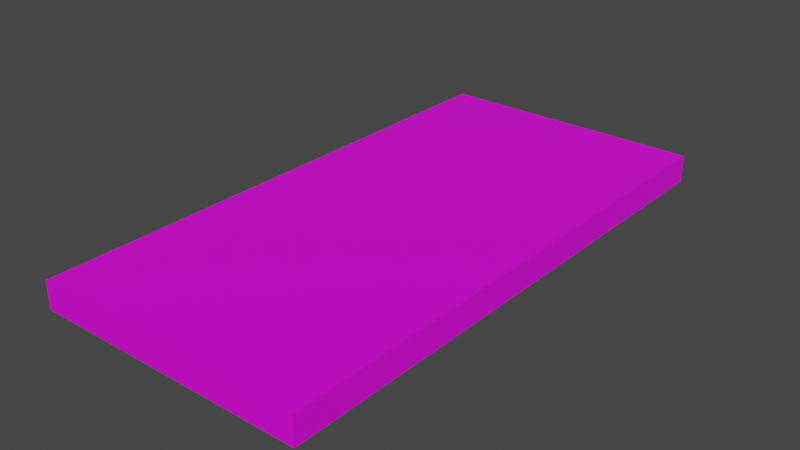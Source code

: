 # Source: TableTop.blend  (saved by Blender 2.82.7; exported with 4.5.12 LTS)
import bpy
from mathutils import Matrix  # noqa: F401  (used for matrix-valued properties, if any)

bpy.ops.wm.read_factory_settings(use_empty=True)
scene = bpy.context.scene
scene.name = 'Scene'

# ---- images (referenced by path relative to the original .blend; pixels are not part of the script)
import os
ASSET_DIR = os.environ.get("B2B_ASSET_DIR", "")  # directory of the original .blend (textures are referenced by path, not embedded)
HERE = os.path.dirname(os.path.abspath(__file__))  # packed textures are extracted next to this script under _unpacked/

def load_image(name, relpath, width, height, colorspace="sRGB"):
    """Load a texture the original file referenced (path relative to the .blend, or extracted next to this script)."""
    p = next((c for c in (os.path.join(HERE, relpath), os.path.join(ASSET_DIR, relpath)) if relpath and os.path.exists(c)), "")
    if p:
        img = bpy.data.images.load(p, check_existing=True)
        img.name = name
    else:  # same state as the original file: an image datablock whose file is absent (Cycles renders it pink)
        img = bpy.data.images.new(name, width, height)
        img.source = "FILE"
        img.filepath = "//" + (relpath or name)
    img.colorspace_settings.name = colorspace
    return img
img_wood_020_basecolor_jpg = load_image('Wood_020_basecolor.jpg', 'Wood_020_basecolor.jpg', 1024, 1024, 'sRGB')

# ---- materials (node trees are filled in below, after node groups)
mat_material = bpy.data.materials.new('Material')
mat_material.alpha_threshold = 0.0
mat_material.use_transparent_shadow = False
mat_material.line_color = (0.0, 0.0, 0.0, 1.0)

# ---- material node trees
mat_material.use_nodes = True; mat_material.node_tree.nodes.clear()
_N = mat_material.node_tree.nodes; _L = mat_material.node_tree.links
n0 = _N.new('ShaderNodeOutputMaterial'); n0.name = 'Material Output'; n0.location = (300, 300)
n1 = _N.new('ShaderNodeBsdfPrincipled'); n1.name = 'Principled BSDF'; n1.location = (10, 300)
n1.distribution = 'GGX'
n1.subsurface_method = 'BURLEY'
n1.inputs[2].default_value = 0.4
n1.inputs[3].default_value = 1.45
n1.inputs[27].default_value = (0.0, 0.0, 0.0, 1.0)
n1.inputs[28].default_value = 1.0
n2 = _N.new('ShaderNodeTexImage'); n2.name = 'Image Texture'; n2.location = (-280, 275)
n2.image = img_wood_020_basecolor_jpg
_L.new(n1.outputs[0], n0.inputs[0])
_L.new(n2.outputs[0], n1.inputs[0])
n0.is_active_output = True

# ---- world
world_world = bpy.data.worlds.new('World'); scene.world = world_world
world_world.use_nodes = True; world_world.node_tree.nodes.clear()
_N = world_world.node_tree.nodes; _L = world_world.node_tree.links
n0 = _N.new('ShaderNodeOutputWorld'); n0.name = 'World Output'; n0.location = (300, 300)
n1 = _N.new('ShaderNodeBackground'); n1.name = 'Background'; n1.location = (10, 300)
n1.inputs[0].default_value = (0.05088, 0.05088, 0.05088, 1.0)
_L.new(n1.outputs[0], n0.inputs[0])
n0.is_active_output = True
world_world.color = (0.05088, 0.05088, 0.05088)
world_world.use_sun_shadow = False
world_world.sun_shadow_jitter_overblur = 0.0

# ---- meshes
me_cube = bpy.data.meshes.new('Cube')
me_cube.from_pydata([(1.0, 2.0, 0.0), (1.0, 2.0, -0.2), (1.0, -2.0, 0.0), (1.0, -2.0, -0.2), (-1.0, 2.0, 0.0), (-1.0, 2.0, -0.2), (-1.0, -2.0, 0.0), (-1.0, -2.0, -0.2)], [], [(0, 4, 6, 2), (3, 2, 6, 7), (7, 6, 4, 5), (5, 1, 3, 7), (1, 0, 2, 3), (5, 4, 0, 1)])
_uv = me_cube.uv_layers.new(name='UVMap')
_uv.uv.foreach_set('vector', [0.0, 0.0, 4.0, 0.0, 4.0, 2.0, 0.0, 2.0, 0.0, 0.0, 0.2, 0.0, 0.2, 2.0, -2.98e-08, 2.0, 0.0, 0.0, 0.2, 0.0, 0.2, 4.0, 0.0, 4.0, 0.0, 0.0, 4.0, 0.0, 4.0, 2.0, 0.0, 2.0, 0.2, 4.0, 1.192e-07, 4.0, 0.0, 0.0, 0.2, 0.0, 0.0, 0.0, 0.2, 0.0, 0.2, 2.0, 0.0, 2.0])
me_cube.materials.append(mat_material)
me_cube.use_remesh_preserve_volume = False
me_cube.use_remesh_preserve_attributes = False
me_cube.use_mirror_vertex_groups = False
me_cube.update()

# ---- objects
ob_cube = bpy.data.objects.new('Cube', me_cube)

# ---- transforms, parenting, visibility, modifiers, constraints
ob_cube.location = (0.0, 0.0, 0.0)
ob_cube.lock_rotations_4d = False
ob_cube.empty_display_type = 'ARROWS'
ob_cube.lineart.crease_threshold = 0.0

# ---- collection membership
scene.collection.objects.link(ob_cube)

# ---- scene / render settings (as saved in the file)
scene.frame_start = 1; scene.frame_end = 250; scene.frame_set(1)
scene.render.engine = 'BLENDER_EEVEE_NEXT'
scene.cycles.use_denoising = False
scene.cycles.samples = 128
scene.cycles.sampling_pattern = 'TABULATED_SOBOL'
scene.cycles.use_adaptive_sampling = False
scene.cycles.use_light_tree = False
scene.view_settings.view_transform = 'Filmic'
bpy.context.view_layer.update()

# ---- added for rendering (the .blend has no active camera and no usable light): camera, sun
cam_auto = bpy.data.cameras.new('AutoCamera')
cam_auto.lens = 50.0
cam_auto.sensor_width = 36.0
cam_auto.clip_end = 1000.0
ob_auto_camera = bpy.data.objects.new('AutoCamera', cam_auto)
scene.collection.objects.link(ob_auto_camera)
ob_auto_camera.location = (4.14187, -4.97024, 3.21349)
ob_auto_camera.rotation_euler = (1.09748, -7.21219e-08, 0.694738)
scene.camera = ob_auto_camera
light_auto_sun = bpy.data.lights.new('AutoSun', 'SUN')
light_auto_sun.energy = 3.0
light_auto_sun.angle = 0.0523599
ob_auto_sun = bpy.data.objects.new('AutoSun', light_auto_sun)
scene.collection.objects.link(ob_auto_sun)
ob_auto_sun.rotation_euler = (0.872665, 0.174533, 0.523599)
bpy.context.view_layer.update()
